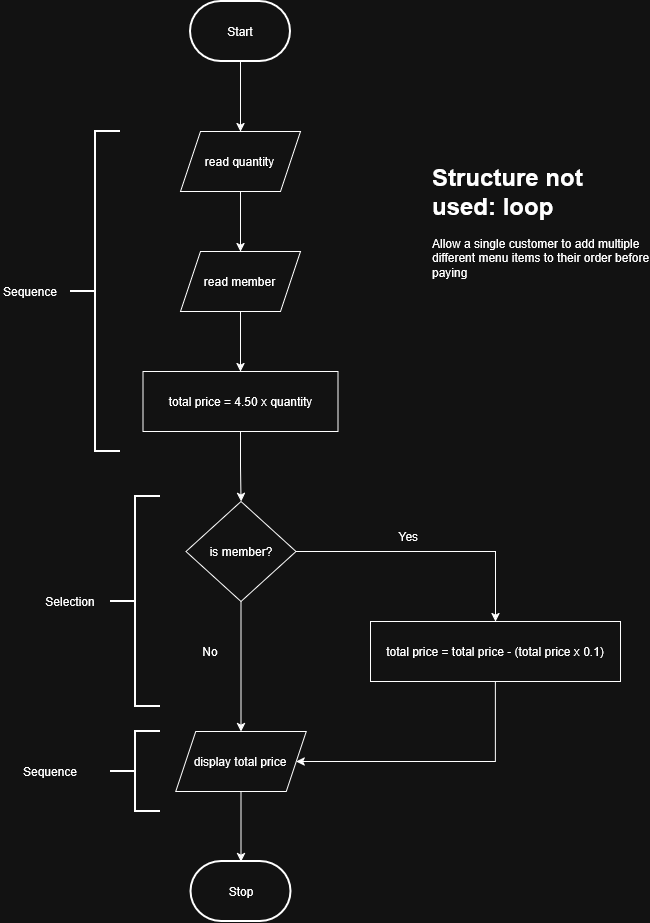

The diagram above was exported from draw.io. Its source (the exported page's mxGraphModel, read from the mxfile embedded in the PNG):
<mxGraphModel dx="1910" dy="1013" grid="1" gridSize="10" guides="1" tooltips="1" connect="1" arrows="1" fold="1" page="1" pageScale="1" pageWidth="850" pageHeight="1100" math="0" shadow="0">
  <root>
    <mxCell id="0" />
    <mxCell id="1" parent="0" />
    <mxCell id="UXH0MQ1F1JyOres3538t-12" edge="1" parent="1" source="UXH0MQ1F1JyOres3538t-1" style="edgeStyle=orthogonalEdgeStyle;rounded=0;orthogonalLoop=1;jettySize=auto;html=1;exitX=0.5;exitY=1;exitDx=0;exitDy=0;exitPerimeter=0;defaultLabelBackgroundColor=page;labelPadding=0 4;" target="UXH0MQ1F1JyOres3538t-7">
      <mxGeometry relative="1" as="geometry" />
    </mxCell>
    <mxCell id="UXH0MQ1F1JyOres3538t-1" parent="1" style="strokeWidth=2;html=1;shape=mxgraph.flowchart.terminator;whiteSpace=wrap;" value="Start" vertex="1">
      <mxGeometry height="60" width="100" x="380" y="30" as="geometry" />
    </mxCell>
    <mxCell id="UXH0MQ1F1JyOres3538t-2" parent="1" style="strokeWidth=2;html=1;shape=mxgraph.flowchart.terminator;whiteSpace=wrap;" value="Stop" vertex="1">
      <mxGeometry height="60" width="100" x="380.5" y="890" as="geometry" />
    </mxCell>
    <mxCell id="UXH0MQ1F1JyOres3538t-16" edge="1" parent="1" source="UXH0MQ1F1JyOres3538t-5" style="edgeStyle=orthogonalEdgeStyle;rounded=0;orthogonalLoop=1;jettySize=auto;html=1;exitX=1;exitY=0.5;exitDx=0;exitDy=0;entryX=0.5;entryY=0;entryDx=0;entryDy=0;defaultLabelBackgroundColor=page;labelPadding=0 4;" target="UXH0MQ1F1JyOres3538t-10">
      <mxGeometry relative="1" as="geometry" />
    </mxCell>
    <mxCell id="UXH0MQ1F1JyOres3538t-17" edge="1" parent="1" source="UXH0MQ1F1JyOres3538t-5" style="edgeStyle=orthogonalEdgeStyle;rounded=0;orthogonalLoop=1;jettySize=auto;html=1;exitX=0.5;exitY=1;exitDx=0;exitDy=0;entryX=0.5;entryY=0;entryDx=0;entryDy=0;defaultLabelBackgroundColor=page;labelPadding=0 4;" target="UXH0MQ1F1JyOres3538t-11">
      <mxGeometry relative="1" as="geometry" />
    </mxCell>
    <mxCell id="UXH0MQ1F1JyOres3538t-5" parent="1" style="rhombus;whiteSpace=wrap;html=1;shapeInside=1;" value="is member?" vertex="1">
      <mxGeometry height="100" width="110" x="375.5" y="530" as="geometry" />
    </mxCell>
    <mxCell id="UXH0MQ1F1JyOres3538t-13" edge="1" parent="1" source="UXH0MQ1F1JyOres3538t-7" style="edgeStyle=orthogonalEdgeStyle;rounded=0;orthogonalLoop=1;jettySize=auto;html=1;exitX=0.5;exitY=1;exitDx=0;exitDy=0;defaultLabelBackgroundColor=page;labelPadding=0 4;" target="UXH0MQ1F1JyOres3538t-8">
      <mxGeometry relative="1" as="geometry" />
    </mxCell>
    <mxCell id="UXH0MQ1F1JyOres3538t-7" parent="1" style="shape=parallelogram;perimeter=parallelogramPerimeter;whiteSpace=wrap;html=1;shapeInside=1;fixedSize=1;" value="read quantity" vertex="1">
      <mxGeometry height="60" width="120" x="370" y="160" as="geometry" />
    </mxCell>
    <mxCell id="UXH0MQ1F1JyOres3538t-14" edge="1" parent="1" source="UXH0MQ1F1JyOres3538t-8" style="edgeStyle=orthogonalEdgeStyle;rounded=0;orthogonalLoop=1;jettySize=auto;html=1;exitX=0.5;exitY=1;exitDx=0;exitDy=0;entryX=0.5;entryY=0;entryDx=0;entryDy=0;defaultLabelBackgroundColor=page;labelPadding=0 4;" target="UXH0MQ1F1JyOres3538t-9">
      <mxGeometry relative="1" as="geometry" />
    </mxCell>
    <mxCell id="UXH0MQ1F1JyOres3538t-8" parent="1" style="shape=parallelogram;perimeter=parallelogramPerimeter;whiteSpace=wrap;html=1;shapeInside=1;fixedSize=1;" value="read member" vertex="1">
      <mxGeometry height="60" width="120" x="370" y="280" as="geometry" />
    </mxCell>
    <mxCell id="UXH0MQ1F1JyOres3538t-15" edge="1" parent="1" source="UXH0MQ1F1JyOres3538t-9" style="edgeStyle=orthogonalEdgeStyle;rounded=0;orthogonalLoop=1;jettySize=auto;html=1;exitX=0.5;exitY=1;exitDx=0;exitDy=0;entryX=0.5;entryY=0;entryDx=0;entryDy=0;defaultLabelBackgroundColor=page;labelPadding=0 4;" target="UXH0MQ1F1JyOres3538t-5">
      <mxGeometry relative="1" as="geometry" />
    </mxCell>
    <mxCell id="UXH0MQ1F1JyOres3538t-9" parent="1" style="rounded=0;whiteSpace=wrap;html=1;" value="total price = 4.50 x quantity" vertex="1">
      <mxGeometry height="60" width="195" x="332.5" y="400" as="geometry" />
    </mxCell>
    <mxCell id="UXH0MQ1F1JyOres3538t-19" edge="1" parent="1" source="UXH0MQ1F1JyOres3538t-10" style="edgeStyle=orthogonalEdgeStyle;rounded=0;orthogonalLoop=1;jettySize=auto;html=1;exitX=0.5;exitY=1;exitDx=0;exitDy=0;entryX=1;entryY=0.5;entryDx=0;entryDy=0;defaultLabelBackgroundColor=page;labelPadding=0 4;" target="UXH0MQ1F1JyOres3538t-11">
      <mxGeometry relative="1" as="geometry">
        <Array as="points">
          <mxPoint x="685" y="790" />
        </Array>
      </mxGeometry>
    </mxCell>
    <mxCell id="UXH0MQ1F1JyOres3538t-10" parent="1" style="rounded=0;whiteSpace=wrap;html=1;" value="total price = total price - (total price x 0.1)" vertex="1">
      <mxGeometry height="60" width="250" x="560" y="650" as="geometry" />
    </mxCell>
    <mxCell id="UXH0MQ1F1JyOres3538t-11" parent="1" style="shape=parallelogram;perimeter=parallelogramPerimeter;whiteSpace=wrap;html=1;shapeInside=1;fixedSize=1;" value="display total price" vertex="1">
      <mxGeometry height="60" width="130.5" x="365.25" y="760" as="geometry" />
    </mxCell>
    <mxCell id="UXH0MQ1F1JyOres3538t-21" edge="1" parent="1" source="UXH0MQ1F1JyOres3538t-11" style="edgeStyle=orthogonalEdgeStyle;rounded=0;orthogonalLoop=1;jettySize=auto;html=1;exitX=0.5;exitY=1;exitDx=0;exitDy=0;entryX=0.5;entryY=0;entryDx=0;entryDy=0;entryPerimeter=0;defaultLabelBackgroundColor=page;labelPadding=0 4;" target="UXH0MQ1F1JyOres3538t-2">
      <mxGeometry relative="1" as="geometry" />
    </mxCell>
    <mxCell id="UXH0MQ1F1JyOres3538t-22" parent="1" style="text;html=1;whiteSpace=wrap;strokeColor=none;fillColor=none;align=center;verticalAlign=middle;rounded=0;" value="Yes&amp;nbsp;" vertex="1">
      <mxGeometry height="30" width="60" x="570" y="550" as="geometry" />
    </mxCell>
    <mxCell id="UXH0MQ1F1JyOres3538t-23" parent="1" style="text;html=1;whiteSpace=wrap;strokeColor=none;fillColor=none;align=center;verticalAlign=middle;rounded=0;" value="No" vertex="1">
      <mxGeometry height="30" width="60" x="370" y="665" as="geometry" />
    </mxCell>
    <mxCell id="UXH0MQ1F1JyOres3538t-24" parent="1" style="strokeWidth=2;html=1;shape=mxgraph.flowchart.annotation_2;align=left;labelPosition=right;pointerEvents=1;labelPerimeter=1;" value="" vertex="1">
      <mxGeometry height="320" width="50" x="260" y="160" as="geometry" />
    </mxCell>
    <mxCell id="UXH0MQ1F1JyOres3538t-25" parent="1" style="text;html=1;whiteSpace=wrap;strokeColor=none;fillColor=none;align=center;verticalAlign=middle;rounded=0;" value="Sequence" vertex="1">
      <mxGeometry height="30" width="60" x="190" y="305" as="geometry" />
    </mxCell>
    <mxCell id="UXH0MQ1F1JyOres3538t-26" parent="1" style="strokeWidth=2;html=1;shape=mxgraph.flowchart.annotation_2;align=left;labelPosition=right;pointerEvents=1;labelPerimeter=1;rotation=0;" value="" vertex="1">
      <mxGeometry height="210" width="50" x="300" y="525" as="geometry" />
    </mxCell>
    <mxCell id="UXH0MQ1F1JyOres3538t-27" parent="1" style="text;html=1;whiteSpace=wrap;strokeColor=none;fillColor=none;align=center;verticalAlign=middle;rounded=0;" value="Selection" vertex="1">
      <mxGeometry height="30" width="60" x="230" y="615" as="geometry" />
    </mxCell>
    <mxCell id="UXH0MQ1F1JyOres3538t-28" parent="1" style="strokeWidth=2;html=1;shape=mxgraph.flowchart.annotation_2;align=left;labelPosition=right;pointerEvents=1;labelPerimeter=1;" value="" vertex="1">
      <mxGeometry height="80" width="50" x="300" y="760" as="geometry" />
    </mxCell>
    <mxCell id="UXH0MQ1F1JyOres3538t-29" parent="1" style="text;html=1;whiteSpace=wrap;strokeColor=none;fillColor=none;align=center;verticalAlign=middle;rounded=0;" value="Sequence" vertex="1">
      <mxGeometry height="30" width="60" x="210" y="785" as="geometry" />
    </mxCell>
    <mxCell id="UXH0MQ1F1JyOres3538t-30" parent="1" style="text;html=1;whiteSpace=wrap;overflow=hidden;rounded=0;" value="&lt;h1 style=&quot;margin-top: 0px;&quot;&gt;Structure not used: loop&lt;/h1&gt;&lt;p&gt;Allow a single customer to add multiple different menu items to their order before paying&lt;/p&gt;" vertex="1">
      <mxGeometry height="120" width="220" x="620" y="185" as="geometry" />
    </mxCell>
  </root>
</mxGraphModel>